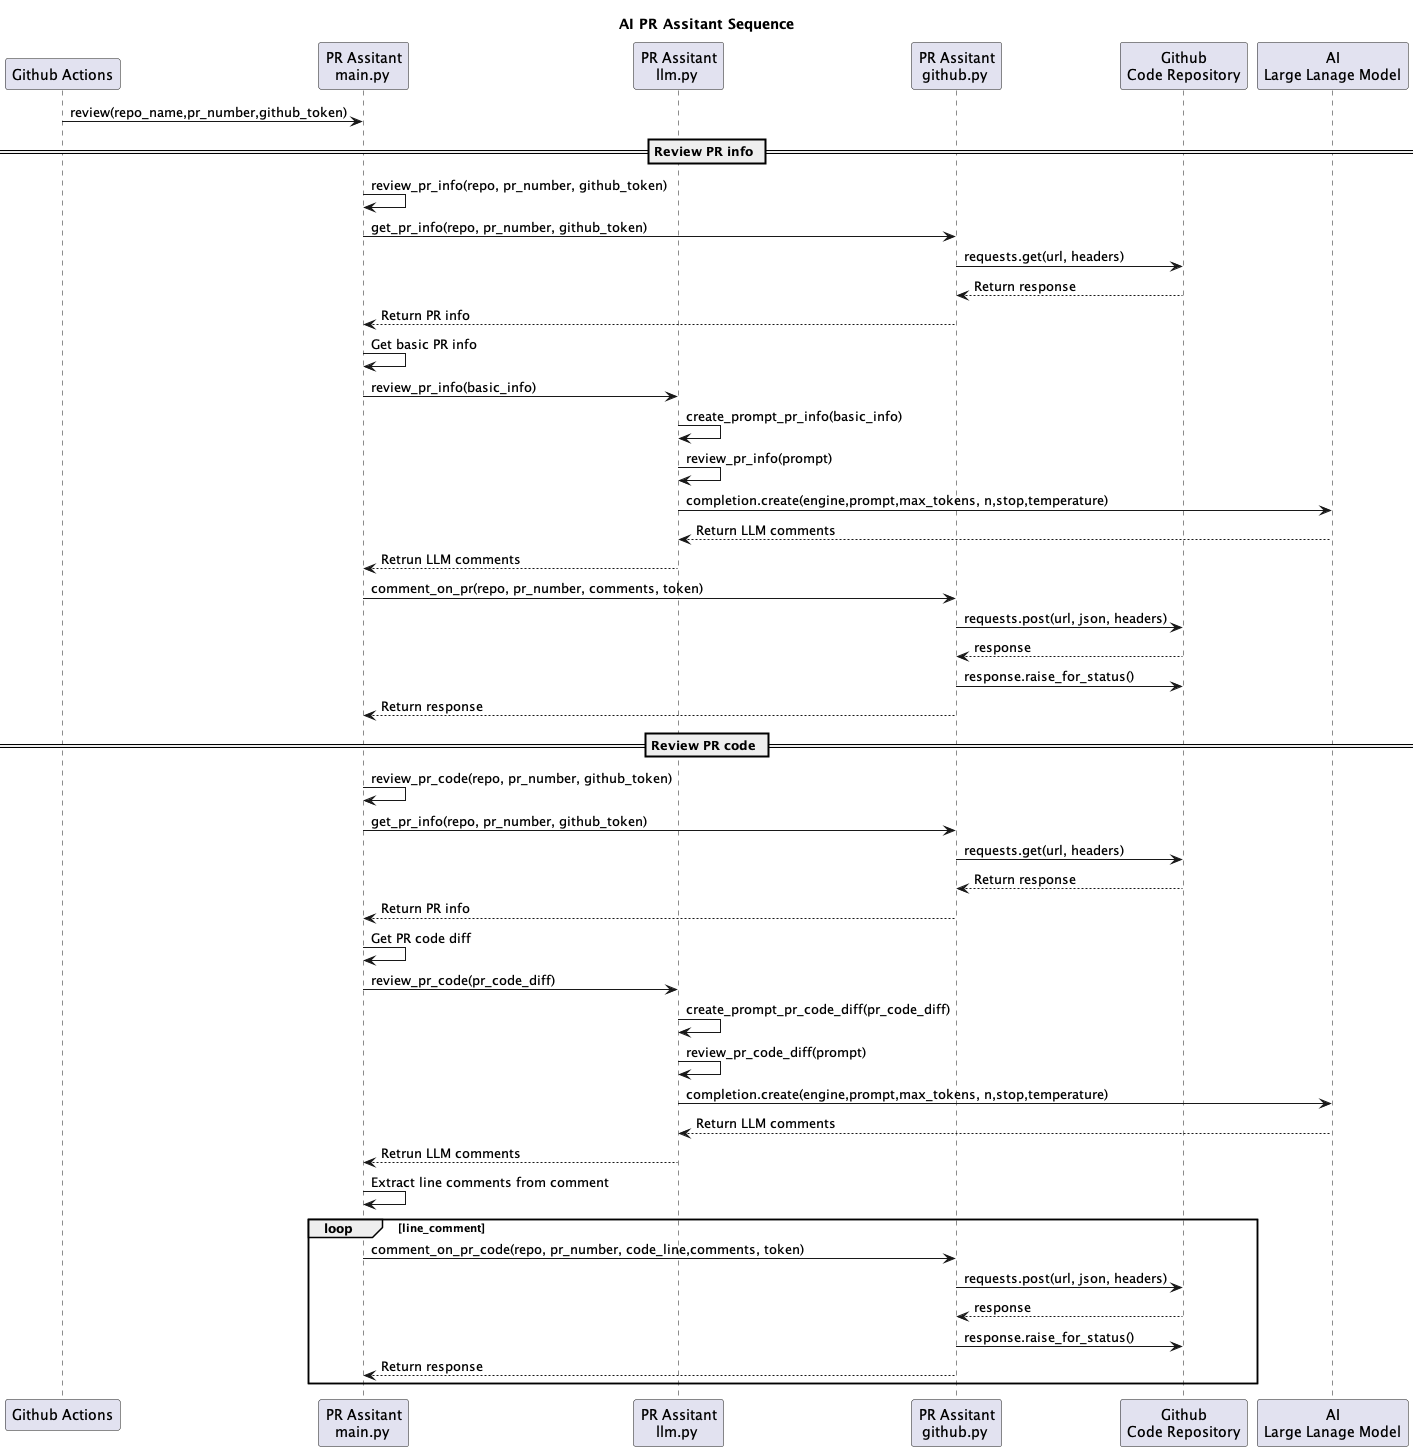

The diagram above was rendered by PlantUML. Its source (embedded in the PNG):
@startuml "AI PR Assitant Sequence"
title AI PR Assitant Sequence
participant "Github Actions" as actions
participant "PR Assitant\nmain.py " as main
participant "PR Assitant\nllm.py " as llm
participant "PR Assitant\ngithub.py " as github
participant "Github\nCode Repository" as code
participant "AI\nLarge Lanage Model" as model


actions -> main: review(repo_name,pr_number,github_token)

'review PR info
== Review PR info ==
main -> main: review_pr_info(repo, pr_number, github_token)
main -> github: get_pr_info(repo, pr_number, github_token)
github -> code:  requests.get(url, headers)
code --> github: Return response
github --> main: Return PR info
main -> main: Get basic PR info
main -> llm: review_pr_info(basic_info)
llm -> llm: create_prompt_pr_info(basic_info)
llm -> llm: review_pr_info(prompt)
llm -> model: completion.create(engine,prompt,max_tokens, n,stop,temperature)
model --> llm: Return LLM comments
llm --> main: Retrun LLM comments
main -> github: comment_on_pr(repo, pr_number, comments, token)
github -> code: requests.post(url, json, headers)
code --> github: response
github -> code: response.raise_for_status()
github --> main: Return response

'review code
== Review PR code ==
main -> main: review_pr_code(repo, pr_number, github_token)
main -> github: get_pr_info(repo, pr_number, github_token)
github -> code:  requests.get(url, headers)
code --> github: Return response
github --> main: Return PR info
main -> main: Get PR code diff
main -> llm: review_pr_code(pr_code_diff)
llm -> llm: create_prompt_pr_code_diff(pr_code_diff)
llm -> llm: review_pr_code_diff(prompt)
llm -> model: completion.create(engine,prompt,max_tokens, n,stop,temperature)
model --> llm: Return LLM comments
llm --> main: Retrun LLM comments
main -> main: Extract line comments from comment
loop line_comment
    main -> github: comment_on_pr_code(repo, pr_number, code_line,comments, token)
    github -> code: requests.post(url, json, headers)
    code --> github: response
    github -> code: response.raise_for_status()
    github --> main: Return response
end

@enduml